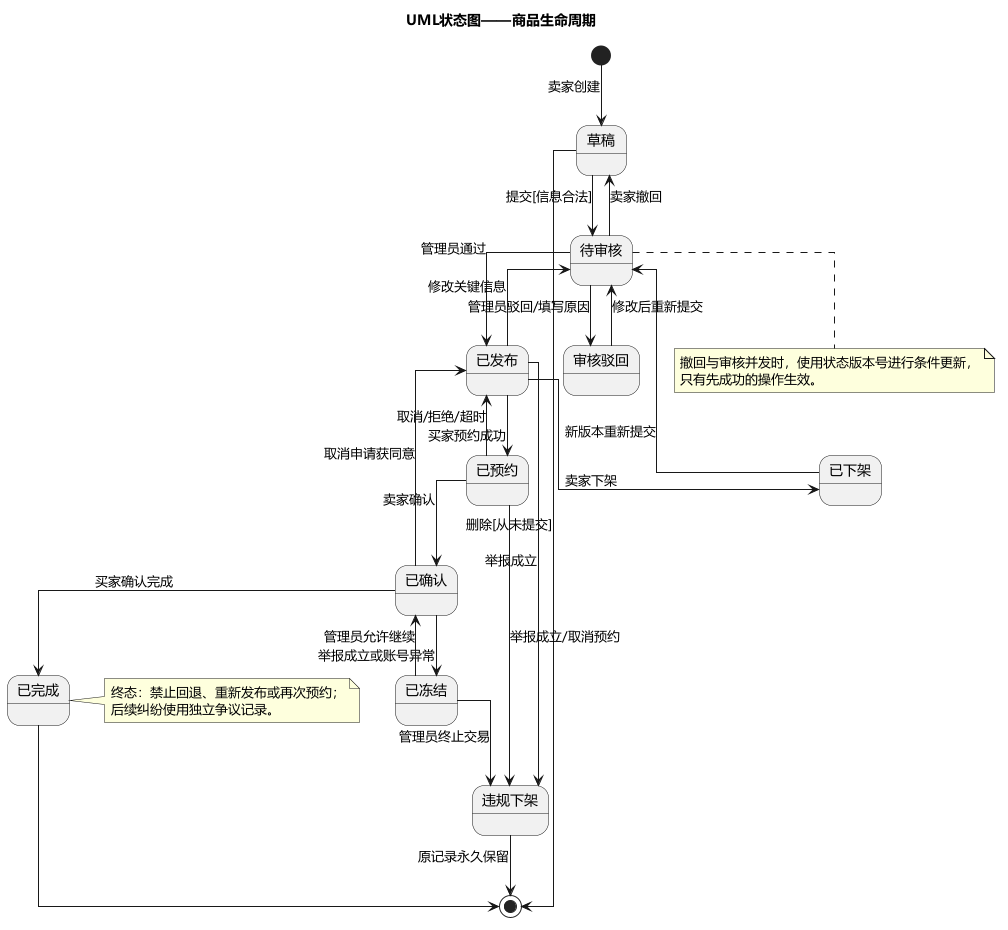

The diagram above was rendered by PlantUML. Its source (embedded in the PNG):
@startuml
skinparam defaultFontName Microsoft YaHei
skinparam shadowing false
skinparam linetype ortho
title UML状态图——商品生命周期

[*] --> 草稿 : 卖家创建
草稿 --> 待审核 : 提交[信息合法]
草稿 --> [*] : 删除[从未提交]
待审核 --> 草稿 : 卖家撤回
待审核 --> 已发布 : 管理员通过
待审核 --> 审核驳回 : 管理员驳回/填写原因
审核驳回 --> 待审核 : 修改后重新提交

已发布 --> 待审核 : 修改关键信息
已发布 --> 已下架 : 卖家下架
已下架 --> 待审核 : 新版本重新提交

已发布 --> 已预约 : 买家预约成功
已预约 --> 已发布 : 取消/拒绝/超时
已预约 --> 已确认 : 卖家确认
已确认 --> 已发布 : 取消申请获同意
已确认 --> 已完成 : 买家确认完成

已发布 --> 违规下架 : 举报成立
已预约 --> 违规下架 : 举报成立/取消预约
已确认 --> 已冻结 : 举报成立或账号异常
已冻结 --> 已确认 : 管理员允许继续
已冻结 --> 违规下架 : 管理员终止交易

已完成 --> [*]
违规下架 --> [*] : 原记录永久保留

note right of 已完成
终态：禁止回退、重新发布或再次预约；
后续纠纷使用独立争议记录。
end note

note bottom of 待审核
撤回与审核并发时，使用状态版本号进行条件更新，
只有先成功的操作生效。
end note
@enduml